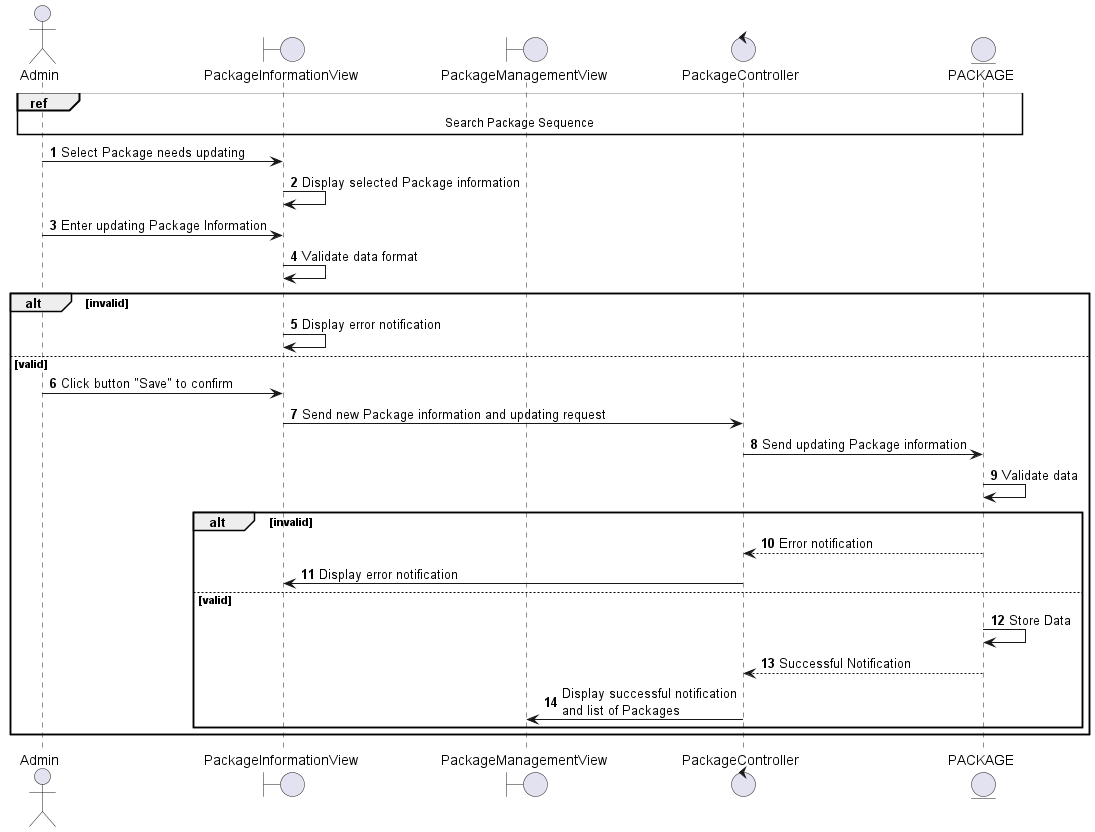

The diagram above was rendered by PlantUML. Its source (embedded in the PNG):
@startuml
autonumber
actor Admin
boundary PackageInformationView
boundary PackageManagementView
control PackageController
entity PACKAGE
ref over Admin, PackageInformationView, PackageManagementView, PackageController, PACKAGE
    Search Package Sequence
end ref
Admin -> PackageInformationView: Select Package needs updating
PackageInformationView -> PackageInformationView: Display selected Package information
Admin -> PackageInformationView: Enter updating Package Information
PackageInformationView -> PackageInformationView: Validate data format
alt invalid 
    PackageInformationView -> PackageInformationView: Display error notification
else valid 
    Admin -> PackageInformationView: Click button "Save" to confirm
    PackageInformationView -> PackageController: Send new Package information and updating request
    PackageController -> PACKAGE: Send updating Package information
    PACKAGE -> PACKAGE: Validate data
    alt invalid
        PACKAGE --> PackageController: Error notification
        PackageController -> PackageInformationView: Display error notification
    else valid
        PACKAGE -> PACKAGE: Store Data
        PACKAGE --> PackageController: Successful Notification
        PackageController -> PackageManagementView: Display successful notification\nand list of Packages
    end
end
@enduml